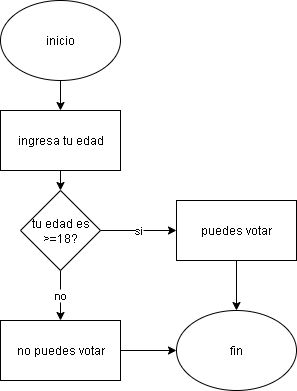

The diagram above was exported from draw.io. Its source (the exported page's mxGraphModel, read from the mxfile embedded in the PNG):
<mxGraphModel dx="1056" dy="1645" grid="1" gridSize="10" guides="1" tooltips="1" connect="1" arrows="1" fold="1" page="1" pageScale="1" pageWidth="827" pageHeight="1169" math="0" shadow="0">
  <root>
    <mxCell id="0" />
    <mxCell id="1" parent="0" />
    <mxCell id="Pdye6kv-JaxpmMv4MqRj-7" style="edgeStyle=orthogonalEdgeStyle;rounded=0;orthogonalLoop=1;jettySize=auto;html=1;exitX=0.5;exitY=1;exitDx=0;exitDy=0;entryX=0.5;entryY=0;entryDx=0;entryDy=0;" edge="1" parent="1" source="Pdye6kv-JaxpmMv4MqRj-1" target="Pdye6kv-JaxpmMv4MqRj-2">
      <mxGeometry relative="1" as="geometry" />
    </mxCell>
    <mxCell id="Pdye6kv-JaxpmMv4MqRj-1" value="inicio" style="ellipse;whiteSpace=wrap;html=1;" vertex="1" parent="1">
      <mxGeometry x="354" y="-40" width="120" height="80" as="geometry" />
    </mxCell>
    <mxCell id="Pdye6kv-JaxpmMv4MqRj-8" style="edgeStyle=orthogonalEdgeStyle;rounded=0;orthogonalLoop=1;jettySize=auto;html=1;exitX=0.5;exitY=1;exitDx=0;exitDy=0;entryX=0.5;entryY=0;entryDx=0;entryDy=0;" edge="1" parent="1" source="Pdye6kv-JaxpmMv4MqRj-2" target="Pdye6kv-JaxpmMv4MqRj-3">
      <mxGeometry relative="1" as="geometry" />
    </mxCell>
    <mxCell id="Pdye6kv-JaxpmMv4MqRj-2" value="ingresa tu edad" style="rounded=0;whiteSpace=wrap;html=1;" vertex="1" parent="1">
      <mxGeometry x="354" y="70" width="120" height="60" as="geometry" />
    </mxCell>
    <mxCell id="Pdye6kv-JaxpmMv4MqRj-9" value="si" style="edgeStyle=orthogonalEdgeStyle;rounded=0;orthogonalLoop=1;jettySize=auto;html=1;exitX=1;exitY=0.5;exitDx=0;exitDy=0;entryX=0;entryY=0.5;entryDx=0;entryDy=0;" edge="1" parent="1" source="Pdye6kv-JaxpmMv4MqRj-3" target="Pdye6kv-JaxpmMv4MqRj-5">
      <mxGeometry relative="1" as="geometry" />
    </mxCell>
    <mxCell id="Pdye6kv-JaxpmMv4MqRj-10" value="no" style="edgeStyle=orthogonalEdgeStyle;rounded=0;orthogonalLoop=1;jettySize=auto;html=1;exitX=0.5;exitY=1;exitDx=0;exitDy=0;entryX=0.5;entryY=0;entryDx=0;entryDy=0;" edge="1" parent="1" source="Pdye6kv-JaxpmMv4MqRj-3" target="Pdye6kv-JaxpmMv4MqRj-4">
      <mxGeometry relative="1" as="geometry" />
    </mxCell>
    <mxCell id="Pdye6kv-JaxpmMv4MqRj-3" value="tu edad es &amp;gt;=18?" style="rhombus;whiteSpace=wrap;html=1;" vertex="1" parent="1">
      <mxGeometry x="374" y="150" width="80" height="80" as="geometry" />
    </mxCell>
    <mxCell id="Pdye6kv-JaxpmMv4MqRj-11" style="edgeStyle=orthogonalEdgeStyle;rounded=0;orthogonalLoop=1;jettySize=auto;html=1;exitX=1;exitY=0.5;exitDx=0;exitDy=0;entryX=0;entryY=0.5;entryDx=0;entryDy=0;" edge="1" parent="1" source="Pdye6kv-JaxpmMv4MqRj-4" target="Pdye6kv-JaxpmMv4MqRj-6">
      <mxGeometry relative="1" as="geometry" />
    </mxCell>
    <mxCell id="Pdye6kv-JaxpmMv4MqRj-4" value="no puedes votar" style="rounded=0;whiteSpace=wrap;html=1;" vertex="1" parent="1">
      <mxGeometry x="354" y="280" width="120" height="60" as="geometry" />
    </mxCell>
    <mxCell id="Pdye6kv-JaxpmMv4MqRj-12" style="edgeStyle=orthogonalEdgeStyle;rounded=0;orthogonalLoop=1;jettySize=auto;html=1;exitX=0.5;exitY=1;exitDx=0;exitDy=0;entryX=0.5;entryY=0;entryDx=0;entryDy=0;" edge="1" parent="1" source="Pdye6kv-JaxpmMv4MqRj-5" target="Pdye6kv-JaxpmMv4MqRj-6">
      <mxGeometry relative="1" as="geometry" />
    </mxCell>
    <mxCell id="Pdye6kv-JaxpmMv4MqRj-5" value="puedes votar" style="rounded=0;whiteSpace=wrap;html=1;" vertex="1" parent="1">
      <mxGeometry x="530" y="160" width="120" height="60" as="geometry" />
    </mxCell>
    <mxCell id="Pdye6kv-JaxpmMv4MqRj-6" value="fin" style="ellipse;whiteSpace=wrap;html=1;" vertex="1" parent="1">
      <mxGeometry x="530" y="270" width="120" height="80" as="geometry" />
    </mxCell>
  </root>
</mxGraphModel>